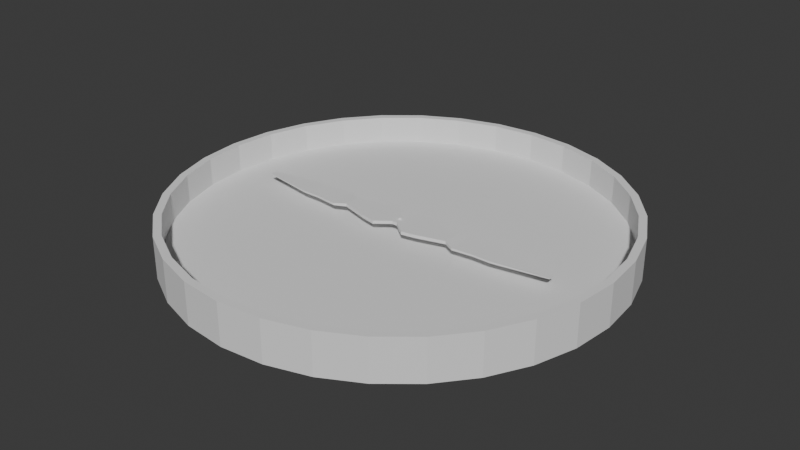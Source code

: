 # Source: Compass.blend  (saved by Blender 4.3.34; exported with 4.5.12 LTS)
import bpy
from mathutils import Matrix  # noqa: F401  (used for matrix-valued properties, if any)

bpy.ops.wm.read_factory_settings(use_empty=True)
scene = bpy.context.scene
scene.name = 'Scene'

# ---- collections
col_collection = bpy.data.collections.new('Collection'); scene.collection.children.link(col_collection)

# ---- world
world_world = bpy.data.worlds.new('World'); scene.world = world_world
world_world.use_nodes = True; world_world.node_tree.nodes.clear()
_N = world_world.node_tree.nodes; _L = world_world.node_tree.links
n0 = _N.new('ShaderNodeOutputWorld'); n0.name = 'World Output'; n0.location = (300, 300)
n1 = _N.new('ShaderNodeBackground'); n1.name = 'Background'; n1.location = (10, 300)
n1.inputs[0].default_value = (0.05088, 0.05088, 0.05088, 1.0)
_L.new(n1.outputs[0], n0.inputs[0])
n0.is_active_output = True
world_world.color = (0.05088, 0.05088, 0.05088)
world_world.sun_shadow_jitter_overblur = 0.0

# ---- meshes
me_cylinder_002 = bpy.data.meshes.new('Cylinder.002')
me_cylinder_002.from_pydata([(0.0, 0.2, -0.1), (0.0, 0.2, -0.08044), (0.03902, 0.1962, -0.1), (0.03902, 0.1962, -0.08044), (0.07654, 0.1848, -0.1), (0.07654, 0.1848, -0.08044), (0.1111, 0.1663, -0.1), (0.1111, 0.1663, -0.08044), (0.1414, 0.1414, -0.1), (0.1414, 0.1414, -0.08044), (0.1663, 0.1111, -0.1), (0.1663, 0.1111, -0.08044), (0.1848, 0.07654, -0.1), (0.1848, 0.07654, -0.08044), (0.1962, 0.03902, -0.1), (0.1962, 0.03902, -0.08044), (0.2, 0.0, -0.1), (0.2, 0.0, -0.08044), (0.1962, -0.03902, -0.1), (0.1962, -0.03902, -0.08044), (0.1848, -0.07654, -0.1), (0.1848, -0.07654, -0.08044), (0.1663, -0.1111, -0.1), (0.1663, -0.1111, -0.08044), (0.1414, -0.1414, -0.1), (0.1414, -0.1414, -0.08044), (0.1111, -0.1663, -0.1), (0.1111, -0.1663, -0.08044), (0.07654, -0.1848, -0.1), (0.07654, -0.1848, -0.08044), (0.03902, -0.1962, -0.1), (0.03902, -0.1962, -0.08044), (0.0, -0.2, -0.1), (0.0, -0.2, -0.08044), (-0.03902, -0.1962, -0.1), (-0.03902, -0.1962, -0.08044), (-0.07654, -0.1848, -0.1), (-0.07654, -0.1848, -0.08044), (-0.1111, -0.1663, -0.1), (-0.1111, -0.1663, -0.08044), (-0.1414, -0.1414, -0.1), (-0.1414, -0.1414, -0.08044), (-0.1663, -0.1111, -0.1), (-0.1663, -0.1111, -0.08044), (-0.1848, -0.07654, -0.1), (-0.1848, -0.07654, -0.08044), (-0.1962, -0.03902, -0.1), (-0.1962, -0.03902, -0.08044), (-0.2, 0.0, -0.1), (-0.2, 0.0, -0.08044), (-0.1962, 0.03902, -0.1), (-0.1962, 0.03902, -0.08044), (-0.1848, 0.07654, -0.1), (-0.1848, 0.07654, -0.08044), (-0.1663, 0.1111, -0.1), (-0.1663, 0.1111, -0.08044), (-0.1414, 0.1414, -0.1), (-0.1414, 0.1414, -0.08044), (-0.1111, 0.1663, -0.1), (-0.1111, 0.1663, -0.08044), (-0.07654, 0.1848, -0.1), (-0.07654, 0.1848, -0.08044), (-0.03902, 0.1962, -0.1), (-0.03902, 0.1962, -0.08044), (0.03767, 0.1894, -0.06221), (0.0, 0.1931, -0.06221), (0.0739, 0.1784, -0.06221), (0.1073, 0.1606, -0.06221), (0.1365, 0.1365, -0.06221), (0.1606, 0.1073, -0.06221), (0.1784, 0.0739, -0.06221), (0.1894, 0.03767, -0.06221), (0.1931, 0.0, -0.06221), (0.1894, -0.03767, -0.06221), (0.1784, -0.0739, -0.06221), (0.1606, -0.1073, -0.06221), (0.1365, -0.1365, -0.06221), (0.1073, -0.1606, -0.06221), (0.0739, -0.1784, -0.06221), (0.03767, -0.1894, -0.06221), (0.0, -0.1931, -0.06221), (-0.03767, -0.1894, -0.06221), (-0.0739, -0.1784, -0.06221), (-0.1073, -0.1606, -0.06221), (-0.1365, -0.1365, -0.06221), (-0.1606, -0.1073, -0.06221), (-0.1784, -0.0739, -0.06221), (-0.1894, -0.03767, -0.06221), (-0.1931, 0.0, -0.06221), (-0.1894, 0.03767, -0.06221), (-0.1784, 0.0739, -0.06221), (-0.1606, 0.1073, -0.06221), (-0.1365, 0.1365, -0.06221), (-0.1073, 0.1606, -0.06221), (-0.0739, 0.1784, -0.06221), (-0.03767, 0.1894, -0.06221), (0.03902, 0.1962, -0.06221), (0.0, 0.2, -0.06221), (0.07654, 0.1848, -0.06221), (0.1111, 0.1663, -0.06221), (0.1414, 0.1414, -0.06221), (0.1663, 0.1111, -0.06221), (0.1848, 0.07654, -0.06221), (0.1962, 0.03902, -0.06221), (0.2, 0.0, -0.06221), (0.1962, -0.03902, -0.06221), (0.1848, -0.07654, -0.06221), (0.1663, -0.1111, -0.06221), (0.1414, -0.1414, -0.06221), (0.1111, -0.1663, -0.06221), (0.07654, -0.1848, -0.06221), (0.03902, -0.1962, -0.06221), (0.0, -0.2, -0.06221), (-0.03902, -0.1962, -0.06221), (-0.07654, -0.1848, -0.06221), (-0.1111, -0.1663, -0.06221), (-0.1414, -0.1414, -0.06221), (-0.1663, -0.1111, -0.06221), (-0.1848, -0.07654, -0.06221), (-0.1962, -0.03902, -0.06221), (-0.2, 0.0, -0.06221), (-0.1962, 0.03902, -0.06221), (-0.1848, 0.07654, -0.06221), (-0.1663, 0.1111, -0.06221), (-0.1414, 0.1414, -0.06221), (-0.1111, 0.1663, -0.06221), (-0.07654, 0.1848, -0.06221), (-0.03902, 0.1962, -0.06221), (0.03767, 0.1894, -0.08731), (0.0, 0.1931, -0.08731), (0.0739, 0.1784, -0.08731), (0.1073, 0.1606, -0.08731), (0.1365, 0.1365, -0.08731), (0.1606, 0.1073, -0.08731), (0.1784, 0.0739, -0.08731), (0.1894, 0.03767, -0.08731), (0.1931, 0.0, -0.08731), (0.1894, -0.03767, -0.08731), (0.1784, -0.0739, -0.08731), (0.1606, -0.1073, -0.08731), (0.1365, -0.1365, -0.08731), (0.1073, -0.1606, -0.08731), (0.0739, -0.1784, -0.08731), (0.03767, -0.1894, -0.08731), (0.0, -0.1931, -0.08731), (-0.03767, -0.1894, -0.08731), (-0.0739, -0.1784, -0.08731), (-0.1073, -0.1606, -0.08731), (-0.1365, -0.1365, -0.08731), (-0.1606, -0.1073, -0.08731), (-0.1784, -0.0739, -0.08731), (-0.1894, -0.03767, -0.08731), (-0.1931, 0.0, -0.08731), (-0.1894, 0.03767, -0.08731), (-0.1784, 0.0739, -0.08731), (-0.1606, 0.1073, -0.08731), (-0.1365, 0.1365, -0.08731), (-0.1073, 0.1606, -0.08731), (-0.0739, 0.1784, -0.08731), (-0.03767, 0.1894, -0.08731)], [], [(0, 1, 3, 2), (2, 3, 5, 4), (4, 5, 7, 6), (6, 7, 9, 8), (8, 9, 11, 10), (10, 11, 13, 12), (12, 13, 15, 14), (14, 15, 17, 16), (16, 17, 19, 18), (18, 19, 21, 20), (20, 21, 23, 22), (22, 23, 25, 24), (24, 25, 27, 26), (26, 27, 29, 28), (28, 29, 31, 30), (30, 31, 33, 32), (32, 33, 35, 34), (34, 35, 37, 36), (36, 37, 39, 38), (38, 39, 41, 40), (40, 41, 43, 42), (42, 43, 45, 44), (44, 45, 47, 46), (46, 47, 49, 48), (48, 49, 51, 50), (50, 51, 53, 52), (52, 53, 55, 54), (54, 55, 57, 56), (56, 57, 59, 58), (58, 59, 61, 60), (17, 15, 103, 104), (60, 61, 63, 62), (62, 63, 1, 0), (0, 2, 4, 6, 8, 10, 12, 14, 16, 18, 20, 22, 24, 26, 28, 30, 32, 34, 36, 38, 40, 42, 44, 46, 48, 50, 52, 54, 56, 58, 60, 62), (91, 90, 154, 155), (35, 33, 112, 113), (53, 51, 121, 122), (9, 7, 99, 100), (27, 25, 108, 109), (45, 43, 117, 118), (63, 61, 126, 127), (19, 17, 104, 105), (37, 35, 113, 114), (55, 53, 122, 123), (11, 9, 100, 101), (29, 27, 109, 110), (47, 45, 118, 119), (3, 1, 97, 96), (1, 63, 127, 97), (21, 19, 105, 106), (39, 37, 114, 115), (57, 55, 123, 124), (13, 11, 101, 102), (31, 29, 110, 111), (49, 47, 119, 120), (5, 3, 96, 98), (23, 21, 106, 107), (41, 39, 115, 116), (59, 57, 124, 125), (15, 13, 102, 103), (33, 31, 111, 112), (51, 49, 120, 121), (7, 5, 98, 99), (25, 23, 107, 108), (43, 41, 116, 117), (61, 59, 125, 126), (65, 64, 96, 97), (64, 66, 98, 96), (66, 67, 99, 98), (67, 68, 100, 99), (68, 69, 101, 100), (69, 70, 102, 101), (70, 71, 103, 102), (71, 72, 104, 103), (72, 73, 105, 104), (73, 74, 106, 105), (74, 75, 107, 106), (75, 76, 108, 107), (76, 77, 109, 108), (77, 78, 110, 109), (78, 79, 111, 110), (79, 80, 112, 111), (80, 81, 113, 112), (81, 82, 114, 113), (82, 83, 115, 114), (83, 84, 116, 115), (84, 85, 117, 116), (85, 86, 118, 117), (86, 87, 119, 118), (87, 88, 120, 119), (88, 89, 121, 120), (89, 90, 122, 121), (90, 91, 123, 122), (91, 92, 124, 123), (92, 93, 125, 124), (93, 94, 126, 125), (94, 95, 127, 126), (95, 65, 97, 127), (128, 129, 159, 158, 157, 156, 155, 154, 153, 152, 151, 150, 149, 148, 147, 146, 145, 144, 143, 142, 141, 140, 139, 138, 137, 136, 135, 134, 133, 132, 131, 130), (78, 77, 141, 142), (64, 65, 129, 128), (92, 91, 155, 156), (79, 78, 142, 143), (66, 64, 128, 130), (93, 92, 156, 157), (80, 79, 143, 144), (67, 66, 130, 131), (94, 93, 157, 158), (81, 80, 144, 145), (68, 67, 131, 132), (95, 94, 158, 159), (82, 81, 145, 146), (69, 68, 132, 133), (65, 95, 159, 129), (83, 82, 146, 147), (70, 69, 133, 134), (84, 83, 147, 148), (71, 70, 134, 135), (85, 84, 148, 149), (72, 71, 135, 136), (86, 85, 149, 150), (73, 72, 136, 137), (87, 86, 150, 151), (74, 73, 137, 138), (88, 87, 151, 152), (75, 74, 138, 139), (89, 88, 152, 153), (76, 75, 139, 140), (90, 89, 153, 154), (77, 76, 140, 141)])
_uv = me_cylinder_002.uv_layers.new(name='UVMap')
_uv.uv.foreach_set('vector', [1.0, 0.5, 1.0, 1.0, 0.9688, 1.0, 0.9688, 0.5, 0.9688, 0.5, 0.9688, 1.0, 0.9375, 1.0, 0.9375, 0.5, 0.9375, 0.5, 0.9375, 1.0, 0.9062, 1.0, 0.9062, 0.5, 0.9062, 0.5, 0.9062, 1.0, 0.875, 1.0, 0.875, 0.5, 0.875, 0.5, 0.875, 1.0, 0.8438, 1.0, 0.8438, 0.5, 0.8438, 0.5, 0.8438, 1.0, 0.8125, 1.0, 0.8125, 0.5, 0.8125, 0.5, 0.8125, 1.0, 0.7812, 1.0, 0.7812, 0.5, 0.7812, 0.5, 0.7812, 1.0, 0.75, 1.0, 0.75, 0.5, 0.75, 0.5, 0.75, 1.0, 0.7188, 1.0, 0.7188, 0.5, 0.7188, 0.5, 0.7188, 1.0, 0.6875, 1.0, 0.6875, 0.5, 0.6875, 0.5, 0.6875, 1.0, 0.6562, 1.0, 0.6562, 0.5, 0.6562, 0.5, 0.6562, 1.0, 0.625, 1.0, 0.625, 0.5, 0.625, 0.5, 0.625, 1.0, 0.5938, 1.0, 0.5938, 0.5, 0.5938, 0.5, 0.5938, 1.0, 0.5625, 1.0, 0.5625, 0.5, 0.5625, 0.5, 0.5625, 1.0, 0.5312, 1.0, 0.5312, 0.5, 0.5312, 0.5, 0.5312, 1.0, 0.5, 1.0, 0.5, 0.5, 0.5, 0.5, 0.5, 1.0, 0.4688, 1.0, 0.4688, 0.5, 0.4688, 0.5, 0.4688, 1.0, 0.4375, 1.0, 0.4375, 0.5, 0.4375, 0.5, 0.4375, 1.0, 0.4062, 1.0, 0.4062, 0.5, 0.4062, 0.5, 0.4062, 1.0, 0.375, 1.0, 0.375, 0.5, 0.375, 0.5, 0.375, 1.0, 0.3438, 1.0, 0.3438, 0.5, 0.3438, 0.5, 0.3438, 1.0, 0.3125, 1.0, 0.3125, 0.5, 0.3125, 0.5, 0.3125, 1.0, 0.2812, 1.0, 0.2812, 0.5, 0.2812, 0.5, 0.2812, 1.0, 0.25, 1.0, 0.25, 0.5, 0.25, 0.5, 0.25, 1.0, 0.2188, 1.0, 0.2188, 0.5, 0.2188, 0.5, 0.2188, 1.0, 0.1875, 1.0, 0.1875, 0.5, 0.1875, 0.5, 0.1875, 1.0, 0.1562, 1.0, 0.1562, 0.5, 0.1562, 0.5, 0.1562, 1.0, 0.125, 1.0, 0.125, 0.5, 0.125, 0.5, 0.125, 1.0, 0.09375, 1.0, 0.09375, 0.5, 0.09375, 0.5, 0.09375, 1.0, 0.0625, 1.0, 0.0625, 0.5, 0.75, 1.0, 0.7812, 1.0, 0.7812, 1.0, 0.75, 1.0, 0.0625, 0.5, 0.0625, 1.0, 0.03125, 1.0, 0.03125, 0.5, 0.03125, 0.5, 0.03125, 1.0, 0.0, 1.0, 0.0, 0.5, 0.75, 0.49, 0.7968, 0.4854, 0.8418, 0.4717, 0.8833, 0.4496, 0.9197, 0.4197, 0.9496, 0.3833, 0.9717, 0.3418, 0.9854, 0.2968, 0.99, 0.25, 0.9854, 0.2032, 0.9717, 0.1582, 0.9496, 0.1167, 0.9197, 0.08029, 0.8833, 0.05045, 0.8418, 0.02827, 0.7968, 0.01461, 0.75, 0.01, 0.7032, 0.01461, 0.6582, 0.02827, 0.6167, 0.05045, 0.5803, 0.08029, 0.5504, 0.1167, 0.5283, 0.1582, 0.5146, 0.2032, 0.51, 0.25, 0.5146, 0.2968, 0.5283, 0.3418, 0.5504, 0.3833, 0.5803, 0.4197, 0.6167, 0.4496, 0.6582, 0.4717, 0.7032, 0.4854, 0.05733, 0.3787, 0.03592, 0.3387, 0.03592, 0.3387, 0.05733, 0.3787, 0.4688, 1.0, 0.5, 1.0, 0.5, 1.0, 0.4688, 1.0, 0.1875, 1.0, 0.2188, 1.0, 0.2188, 1.0, 0.1875, 1.0, 0.875, 1.0, 0.9062, 1.0, 0.9062, 1.0, 0.875, 1.0, 0.5938, 1.0, 0.625, 1.0, 0.625, 1.0, 0.5938, 1.0, 0.3125, 1.0, 0.3438, 1.0, 0.3438, 1.0, 0.3125, 1.0, 0.03125, 1.0, 0.0625, 1.0, 0.0625, 1.0, 0.03125, 1.0, 0.7188, 1.0, 0.75, 1.0, 0.75, 1.0, 0.7188, 1.0, 0.4375, 1.0, 0.4688, 1.0, 0.4688, 1.0, 0.4375, 1.0, 0.1562, 1.0, 0.1875, 1.0, 0.1875, 1.0, 0.1562, 1.0, 0.8438, 1.0, 0.875, 1.0, 0.875, 1.0, 0.8438, 1.0, 0.5625, 1.0, 0.5938, 1.0, 0.5938, 1.0, 0.5625, 1.0, 0.2812, 1.0, 0.3125, 1.0, 0.3125, 1.0, 0.2812, 1.0, 0.9688, 1.0, 1.0, 1.0, 1.0, 1.0, 0.9688, 1.0, 0.0, 1.0, 0.03125, 1.0, 0.03125, 1.0, 0.0, 1.0, 0.6875, 1.0, 0.7188, 1.0, 0.7188, 1.0, 0.6875, 1.0, 0.4062, 1.0, 0.4375, 1.0, 0.4375, 1.0, 0.4062, 1.0, 0.125, 1.0, 0.1562, 1.0, 0.1562, 1.0, 0.125, 1.0, 0.8125, 1.0, 0.8438, 1.0, 0.8438, 1.0, 0.8125, 1.0, 0.5312, 1.0, 0.5625, 1.0, 0.5625, 1.0, 0.5312, 1.0, 0.25, 1.0, 0.2812, 1.0, 0.2812, 1.0, 0.25, 1.0, 0.9375, 1.0, 0.9688, 1.0, 0.9688, 1.0, 0.9375, 1.0, 0.6562, 1.0, 0.6875, 1.0, 0.6875, 1.0, 0.6562, 1.0, 0.375, 1.0, 0.4062, 1.0, 0.4062, 1.0, 0.375, 1.0, 0.09375, 1.0, 0.125, 1.0, 0.125, 1.0, 0.09375, 1.0, 0.7812, 1.0, 0.8125, 1.0, 0.8125, 1.0, 0.7812, 1.0, 0.5, 1.0, 0.5312, 1.0, 0.5312, 1.0, 0.5, 1.0, 0.2188, 1.0, 0.25, 1.0, 0.25, 1.0, 0.2188, 1.0, 0.9062, 1.0, 0.9375, 1.0, 0.9375, 1.0, 0.9062, 1.0, 0.625, 1.0, 0.6562, 1.0, 0.6562, 1.0, 0.625, 1.0, 0.3438, 1.0, 0.375, 1.0, 0.375, 1.0, 0.3438, 1.0, 0.0625, 1.0, 0.09375, 1.0, 0.09375, 1.0, 0.0625, 1.0, 0.25, 0.4817, 0.2952, 0.4773, 0.2968, 0.4854, 0.25, 0.49, 0.2952, 0.4773, 0.3387, 0.4641, 0.3418, 0.4717, 0.2968, 0.4854, 0.3387, 0.4641, 0.3787, 0.4427, 0.3833, 0.4496, 0.3418, 0.4717, 0.3787, 0.4427, 0.4139, 0.4139, 0.4197, 0.4197, 0.3833, 0.4496, 0.4139, 0.4139, 0.4427, 0.3787, 0.4496, 0.3833, 0.4197, 0.4197, 0.4427, 0.3787, 0.4641, 0.3387, 0.4717, 0.3418, 0.4496, 0.3833, 0.4641, 0.3387, 0.4773, 0.2952, 0.4854, 0.2968, 0.4717, 0.3418, 0.4773, 0.2952, 0.4817, 0.25, 0.49, 0.25, 0.4854, 0.2968, 0.4817, 0.25, 0.4773, 0.2048, 0.4854, 0.2032, 0.49, 0.25, 0.4773, 0.2048, 0.4641, 0.1613, 0.4717, 0.1582, 0.4854, 0.2032, 0.4641, 0.1613, 0.4427, 0.1213, 0.4496, 0.1167, 0.4717, 0.1582, 0.4427, 0.1213, 0.4139, 0.08615, 0.4197, 0.08029, 0.4496, 0.1167, 0.4139, 0.08615, 0.3787, 0.05733, 0.3833, 0.05045, 0.4197, 0.08029, 0.3787, 0.05733, 0.3387, 0.03592, 0.3418, 0.02827, 0.3833, 0.05045, 0.3387, 0.03592, 0.2952, 0.02273, 0.2968, 0.01461, 0.3418, 0.02827, 0.2952, 0.02273, 0.25, 0.01828, 0.25, 0.01, 0.2968, 0.01461, 0.25, 0.01828, 0.2048, 0.02273, 0.2032, 0.01461, 0.25, 0.01, 0.2048, 0.02273, 0.1613, 0.03592, 0.1582, 0.02827, 0.2032, 0.01461, 0.1613, 0.03592, 0.1213, 0.05733, 0.1167, 0.05045, 0.1582, 0.02827, 0.1213, 0.05733, 0.08615, 0.08615, 0.08029, 0.08029, 0.1167, 0.05045, 0.08615, 0.08615, 0.05733, 0.1213, 0.05045, 0.1167, 0.08029, 0.08029, 0.05733, 0.1213, 0.03592, 0.1613, 0.02827, 0.1582, 0.05045, 0.1167, 0.03592, 0.1613, 0.02273, 0.2048, 0.01461, 0.2032, 0.02827, 0.1582, 0.02273, 0.2048, 0.01828, 0.25, 0.01, 0.25, 0.01461, 0.2032, 0.01828, 0.25, 0.02273, 0.2952, 0.01461, 0.2968, 0.01, 0.25, 0.02273, 0.2952, 0.03592, 0.3387, 0.02827, 0.3418, 0.01461, 0.2968, 0.03592, 0.3387, 0.05733, 0.3787, 0.05045, 0.3833, 0.02827, 0.3418, 0.05733, 0.3787, 0.08615, 0.4139, 0.08029, 0.4197, 0.05045, 0.3833, 0.08615, 0.4139, 0.1213, 0.4427, 0.1167, 0.4496, 0.08029, 0.4197, 0.1213, 0.4427, 0.1613, 0.4641, 0.1582, 0.4717, 0.1167, 0.4496, 0.1613, 0.4641, 0.2048, 0.4773, 0.2032, 0.4854, 0.1582, 0.4717, 0.2048, 0.4773, 0.25, 0.4817, 0.25, 0.49, 0.2032, 0.4854, 0.2952, 0.4773, 0.25, 0.4817, 0.2048, 0.4773, 0.1613, 0.4641, 0.1213, 0.4427, 0.08615, 0.4139, 0.05733, 0.3787, 0.03592, 0.3387, 0.02273, 0.2952, 0.01828, 0.25, 0.02273, 0.2048, 0.03592, 0.1613, 0.05733, 0.1213, 0.08615, 0.08615, 0.1213, 0.05733, 0.1613, 0.03592, 0.2048, 0.02273, 0.25, 0.01828, 0.2952, 0.02273, 0.3387, 0.03592, 0.3787, 0.05733, 0.4139, 0.08615, 0.4427, 0.1213, 0.4641, 0.1613, 0.4773, 0.2048, 0.4817, 0.25, 0.4773, 0.2952, 0.4641, 0.3387, 0.4427, 0.3787, 0.4139, 0.4139, 0.3787, 0.4427, 0.3387, 0.4641, 0.3387, 0.03592, 0.3787, 0.05733, 0.3787, 0.05733, 0.3387, 0.03592, 0.2952, 0.4773, 0.25, 0.4817, 0.25, 0.4817, 0.2952, 0.4773, 0.08615, 0.4139, 0.05733, 0.3787, 0.05733, 0.3787, 0.08615, 0.4139, 0.2952, 0.02273, 0.3387, 0.03592, 0.3387, 0.03592, 0.2952, 0.02273, 0.3387, 0.4641, 0.2952, 0.4773, 0.2952, 0.4773, 0.3387, 0.4641, 0.1213, 0.4427, 0.08615, 0.4139, 0.08615, 0.4139, 0.1213, 0.4427, 0.25, 0.01828, 0.2952, 0.02273, 0.2952, 0.02273, 0.25, 0.01828, 0.3787, 0.4427, 0.3387, 0.4641, 0.3387, 0.4641, 0.3787, 0.4427, 0.1613, 0.4641, 0.1213, 0.4427, 0.1213, 0.4427, 0.1613, 0.4641, 0.2048, 0.02273, 0.25, 0.01828, 0.25, 0.01828, 0.2048, 0.02273, 0.4139, 0.4139, 0.3787, 0.4427, 0.3787, 0.4427, 0.4139, 0.4139, 0.2048, 0.4773, 0.1613, 0.4641, 0.1613, 0.4641, 0.2048, 0.4773, 0.1613, 0.03592, 0.2048, 0.02273, 0.2048, 0.02273, 0.1613, 0.03592, 0.4427, 0.3787, 0.4139, 0.4139, 0.4139, 0.4139, 0.4427, 0.3787, 0.25, 0.4817, 0.2048, 0.4773, 0.2048, 0.4773, 0.25, 0.4817, 0.1213, 0.05733, 0.1613, 0.03592, 0.1613, 0.03592, 0.1213, 0.05733, 0.4641, 0.3387, 0.4427, 0.3787, 0.4427, 0.3787, 0.4641, 0.3387, 0.08615, 0.08615, 0.1213, 0.05733, 0.1213, 0.05733, 0.08615, 0.08615, 0.4773, 0.2952, 0.4641, 0.3387, 0.4641, 0.3387, 0.4773, 0.2952, 0.05733, 0.1213, 0.08615, 0.08615, 0.08615, 0.08615, 0.05733, 0.1213, 0.4817, 0.25, 0.4773, 0.2952, 0.4773, 0.2952, 0.4817, 0.25, 0.03592, 0.1613, 0.05733, 0.1213, 0.05733, 0.1213, 0.03592, 0.1613, 0.4773, 0.2048, 0.4817, 0.25, 0.4817, 0.25, 0.4773, 0.2048, 0.02273, 0.2048, 0.03592, 0.1613, 0.03592, 0.1613, 0.02273, 0.2048, 0.4641, 0.1613, 0.4773, 0.2048, 0.4773, 0.2048, 0.4641, 0.1613, 0.01828, 0.25, 0.02273, 0.2048, 0.02273, 0.2048, 0.01828, 0.25, 0.4427, 0.1213, 0.4641, 0.1613, 0.4641, 0.1613, 0.4427, 0.1213, 0.02273, 0.2952, 0.01828, 0.25, 0.01828, 0.25, 0.02273, 0.2952, 0.4139, 0.08615, 0.4427, 0.1213, 0.4427, 0.1213, 0.4139, 0.08615, 0.03592, 0.3387, 0.02273, 0.2952, 0.02273, 0.2952, 0.03592, 0.3387, 0.3787, 0.05733, 0.4139, 0.08615, 0.4139, 0.08615, 0.3787, 0.05733])
me_cylinder_002.update()
me_cylinder_003 = bpy.data.meshes.new('Cylinder.003')
me_cylinder_003.from_pydata([(0.0, 0.005, -0.025), (0.0, 0.005, -0.01221), (0.0009755, 0.004904, -0.025), (0.0009755, 0.004904, -0.01221), (0.001913, 0.004619, -0.025), (0.001913, 0.004619, -0.01221), (0.002778, 0.004157, -0.025), (0.002778, 0.004157, -0.01221), (0.003536, 0.003536, -0.025), (0.003536, 0.003536, -0.01221), (0.004157, 0.002778, -0.025), (0.004157, 0.002778, -0.01221), (0.004619, 0.001913, -0.025), (0.004619, 0.001913, -0.01221), (0.004904, 0.0009755, -0.025), (0.004904, 0.0009755, -0.01221), (0.005, 0.0, -0.025), (0.005, 0.0, -0.01221), (0.004904, -0.0009755, -0.025), (0.004904, -0.0009755, -0.01221), (0.004619, -0.001913, -0.025), (0.004619, -0.001913, -0.01221), (0.004157, -0.002778, -0.025), (0.004157, -0.002778, -0.01221), (0.003536, -0.003536, -0.025), (0.003536, -0.003536, -0.01221), (0.002778, -0.004157, -0.025), (0.002778, -0.004157, -0.01221), (0.001913, -0.004619, -0.025), (0.001913, -0.004619, -0.01221), (0.0009755, -0.004904, -0.025), (0.0009755, -0.004904, -0.01221), (0.0, -0.005, -0.025), (0.0, -0.005, -0.01221), (-0.0009755, -0.004904, -0.025), (-0.0009755, -0.004904, -0.01221), (-0.001913, -0.004619, -0.025), (-0.001913, -0.004619, -0.01221), (-0.002778, -0.004157, -0.025), (-0.002778, -0.004157, -0.01221), (-0.003536, -0.003536, -0.025), (-0.003536, -0.003536, -0.01221), (-0.004157, -0.002778, -0.025), (-0.004157, -0.002778, -0.01221), (-0.004619, -0.001913, -0.025), (-0.004619, -0.001913, -0.01221), (-0.004904, -0.0009755, -0.025), (-0.004904, -0.0009755, -0.01221), (-0.005, 0.0, -0.025), (-0.005, 0.0, -0.01221), (-0.004904, 0.0009755, -0.025), (-0.004904, 0.0009755, -0.01221), (-0.004619, 0.001913, -0.025), (-0.004619, 0.001913, -0.01221), (-0.004157, 0.002778, -0.025), (-0.004157, 0.002778, -0.01221), (-0.003536, 0.003536, -0.025), (-0.003536, 0.003536, -0.01221), (-0.002778, 0.004157, -0.025), (-0.002778, 0.004157, -0.01221), (-0.001913, 0.004619, -0.025), (-0.001913, 0.004619, -0.01221), (-0.0009755, 0.004904, -0.025), (-0.0009755, 0.004904, -0.01221)], [], [(0, 1, 3, 2), (2, 3, 5, 4), (4, 5, 7, 6), (6, 7, 9, 8), (8, 9, 11, 10), (10, 11, 13, 12), (12, 13, 15, 14), (14, 15, 17, 16), (16, 17, 19, 18), (18, 19, 21, 20), (20, 21, 23, 22), (22, 23, 25, 24), (24, 25, 27, 26), (26, 27, 29, 28), (28, 29, 31, 30), (30, 31, 33, 32), (32, 33, 35, 34), (34, 35, 37, 36), (36, 37, 39, 38), (38, 39, 41, 40), (40, 41, 43, 42), (42, 43, 45, 44), (44, 45, 47, 46), (46, 47, 49, 48), (48, 49, 51, 50), (50, 51, 53, 52), (52, 53, 55, 54), (54, 55, 57, 56), (56, 57, 59, 58), (58, 59, 61, 60), (3, 1, 63, 61, 59, 57, 55, 53, 51, 49, 47, 45, 43, 41, 39, 37, 35, 33, 31, 29, 27, 25, 23, 21, 19, 17, 15, 13, 11, 9, 7, 5), (60, 61, 63, 62), (62, 63, 1, 0), (0, 2, 4, 6, 8, 10, 12, 14, 16, 18, 20, 22, 24, 26, 28, 30, 32, 34, 36, 38, 40, 42, 44, 46, 48, 50, 52, 54, 56, 58, 60, 62)])
_uv = me_cylinder_003.uv_layers.new(name='UVMap')
_uv.uv.foreach_set('vector', [1.0, 0.5, 1.0, 1.0, 0.9688, 1.0, 0.9688, 0.5, 0.9688, 0.5, 0.9688, 1.0, 0.9375, 1.0, 0.9375, 0.5, 0.9375, 0.5, 0.9375, 1.0, 0.9062, 1.0, 0.9062, 0.5, 0.9062, 0.5, 0.9062, 1.0, 0.875, 1.0, 0.875, 0.5, 0.875, 0.5, 0.875, 1.0, 0.8438, 1.0, 0.8438, 0.5, 0.8438, 0.5, 0.8438, 1.0, 0.8125, 1.0, 0.8125, 0.5, 0.8125, 0.5, 0.8125, 1.0, 0.7812, 1.0, 0.7812, 0.5, 0.7812, 0.5, 0.7812, 1.0, 0.75, 1.0, 0.75, 0.5, 0.75, 0.5, 0.75, 1.0, 0.7188, 1.0, 0.7188, 0.5, 0.7188, 0.5, 0.7188, 1.0, 0.6875, 1.0, 0.6875, 0.5, 0.6875, 0.5, 0.6875, 1.0, 0.6562, 1.0, 0.6562, 0.5, 0.6562, 0.5, 0.6562, 1.0, 0.625, 1.0, 0.625, 0.5, 0.625, 0.5, 0.625, 1.0, 0.5938, 1.0, 0.5938, 0.5, 0.5938, 0.5, 0.5938, 1.0, 0.5625, 1.0, 0.5625, 0.5, 0.5625, 0.5, 0.5625, 1.0, 0.5312, 1.0, 0.5312, 0.5, 0.5312, 0.5, 0.5312, 1.0, 0.5, 1.0, 0.5, 0.5, 0.5, 0.5, 0.5, 1.0, 0.4688, 1.0, 0.4688, 0.5, 0.4688, 0.5, 0.4688, 1.0, 0.4375, 1.0, 0.4375, 0.5, 0.4375, 0.5, 0.4375, 1.0, 0.4062, 1.0, 0.4062, 0.5, 0.4062, 0.5, 0.4062, 1.0, 0.375, 1.0, 0.375, 0.5, 0.375, 0.5, 0.375, 1.0, 0.3438, 1.0, 0.3438, 0.5, 0.3438, 0.5, 0.3438, 1.0, 0.3125, 1.0, 0.3125, 0.5, 0.3125, 0.5, 0.3125, 1.0, 0.2812, 1.0, 0.2812, 0.5, 0.2812, 0.5, 0.2812, 1.0, 0.25, 1.0, 0.25, 0.5, 0.25, 0.5, 0.25, 1.0, 0.2188, 1.0, 0.2188, 0.5, 0.2188, 0.5, 0.2188, 1.0, 0.1875, 1.0, 0.1875, 0.5, 0.1875, 0.5, 0.1875, 1.0, 0.1562, 1.0, 0.1562, 0.5, 0.1562, 0.5, 0.1562, 1.0, 0.125, 1.0, 0.125, 0.5, 0.125, 0.5, 0.125, 1.0, 0.09375, 1.0, 0.09375, 0.5, 0.09375, 0.5, 0.09375, 1.0, 0.0625, 1.0, 0.0625, 0.5, 0.2968, 0.4854, 0.25, 0.49, 0.2032, 0.4854, 0.1582, 0.4717, 0.1167, 0.4496, 0.08029, 0.4197, 0.05045, 0.3833, 0.02827, 0.3418, 0.01461, 0.2968, 0.01, 0.25, 0.01461, 0.2032, 0.02827, 0.1582, 0.05045, 0.1167, 0.08029, 0.08029, 0.1167, 0.05045, 0.1582, 0.02827, 0.2032, 0.01461, 0.25, 0.01, 0.2968, 0.01461, 0.3418, 0.02827, 0.3833, 0.05045, 0.4197, 0.08029, 0.4496, 0.1167, 0.4717, 0.1582, 0.4854, 0.2032, 0.49, 0.25, 0.4854, 0.2968, 0.4717, 0.3418, 0.4496, 0.3833, 0.4197, 0.4197, 0.3833, 0.4496, 0.3418, 0.4717, 0.0625, 0.5, 0.0625, 1.0, 0.03125, 1.0, 0.03125, 0.5, 0.03125, 0.5, 0.03125, 1.0, 0.0, 1.0, 0.0, 0.5, 0.75, 0.49, 0.7968, 0.4854, 0.8418, 0.4717, 0.8833, 0.4496, 0.9197, 0.4197, 0.9496, 0.3833, 0.9717, 0.3418, 0.9854, 0.2968, 0.99, 0.25, 0.9854, 0.2032, 0.9717, 0.1582, 0.9496, 0.1167, 0.9197, 0.08029, 0.8833, 0.05045, 0.8418, 0.02827, 0.7968, 0.01461, 0.75, 0.01, 0.7032, 0.01461, 0.6582, 0.02827, 0.6167, 0.05045, 0.5803, 0.08029, 0.5504, 0.1167, 0.5283, 0.1582, 0.5146, 0.2032, 0.51, 0.25, 0.5146, 0.2968, 0.5283, 0.3418, 0.5504, 0.3833, 0.5803, 0.4197, 0.6167, 0.4496, 0.6582, 0.4717, 0.7032, 0.4854])
me_cylinder_003.update()
me_cube_001 = bpy.data.meshes.new('Cube.001')
me_cube_001.from_pydata([(0.0025, -0.0025, -0.0025), (0.0025, -0.0025, 0.0002997), (0.0025, 0.0025, -0.0025), (0.0025, 0.0025, 0.0002997), (0.0, 0.0025, -0.0025), (0.0, 0.0025, 0.0002997), (0.0, -0.0025, -0.0025), (0.0, -0.0025, 0.0002997), (0.0532, -0.0025, -0.0025), (0.0532, -0.0025, 0.0002997), (0.0532, 0.0025, -0.0025), (0.0532, 0.0025, 0.0002997), (0.06309, -0.004455, -0.00208), (0.06309, -0.004455, -0.0001208), (0.06309, 0.004455, -0.00208), (0.06309, 0.004455, -0.0001208), (0.08235, -0.003771, -0.001929), (0.08235, -0.003771, -0.0002712), (0.08235, 0.003771, -0.001929), (0.08235, 0.003771, -0.0002712), (0.09893, -0.003771, -0.001929), (0.09893, -0.003771, -0.0002712), (0.09893, 0.003771, -0.001929), (0.09893, 0.003771, -0.0002712), (0.1484, -0.00109, -0.00134), (0.1484, -0.00109, -0.0008605), (0.1484, 0.00109, -0.00134), (0.1484, 0.00109, -0.0008605), (0.02785, -0.005074, 0.0002997), (0.02785, -0.005074, -0.0025), (0.02785, 0.005074, 0.0002997), (0.02785, 0.005074, -0.0025), (0.01517, -0.005941, 0.0002997), (0.01517, 0.005941, 0.0002997), (0.01517, 0.005941, -0.0025), (0.01517, -0.005941, -0.0025), (-0.0025, -0.0025, -0.0025), (-0.0025, -0.0025, 0.0002997), (-0.0025, 0.0025, -0.0025), (-0.0025, 0.0025, 0.0002997), (-0.0532, -0.0025, -0.0025), (-0.0532, -0.0025, 0.0002997), (-0.0532, 0.0025, -0.0025), (-0.0532, 0.0025, 0.0002997), (-0.06309, -0.004455, -0.00208), (-0.06309, -0.004455, -0.0001208), (-0.06309, 0.004455, -0.00208), (-0.06309, 0.004455, -0.0001208), (-0.08235, -0.003771, -0.001929), (-0.08235, -0.003771, -0.0002712), (-0.08235, 0.003771, -0.001929), (-0.08235, 0.003771, -0.0002712), (-0.09893, -0.003771, -0.001929), (-0.09893, -0.003771, -0.0002712), (-0.09893, 0.003771, -0.001929), (-0.09893, 0.003771, -0.0002712), (-0.1484, -0.00109, -0.00134), (-0.1484, -0.00109, -0.0008605), (-0.1484, 0.00109, -0.00134), (-0.1484, 0.00109, -0.0008605), (-0.02785, -0.005074, 0.0002997), (-0.02785, -0.005074, -0.0025), (-0.02785, 0.005074, 0.0002997), (-0.02785, 0.005074, -0.0025), (-0.01517, -0.005941, 0.0002997), (-0.01517, 0.005941, 0.0002997), (-0.01517, 0.005941, -0.0025), (-0.01517, -0.005941, -0.0025)], [], [(4, 5, 3, 2), (3, 5, 7, 1), (0, 1, 7, 6), (28, 29, 8, 9), (30, 28, 9, 11), (31, 30, 11, 10), (9, 8, 12, 13), (11, 9, 13, 15), (10, 11, 15, 14), (13, 12, 16, 17), (15, 13, 17, 19), (14, 15, 19, 18), (17, 16, 20, 21), (19, 17, 21, 23), (18, 19, 23, 22), (21, 20, 24, 25), (23, 21, 25, 27), (22, 23, 27, 26), (25, 24, 26, 27), (34, 33, 30, 31), (33, 32, 28, 30), (32, 35, 29, 28), (1, 0, 35, 32), (3, 1, 32, 33), (2, 3, 33, 34), (4, 38, 39, 5), (39, 37, 7, 5), (36, 6, 7, 37), (60, 41, 40, 61), (62, 43, 41, 60), (63, 42, 43, 62), (41, 45, 44, 40), (43, 47, 45, 41), (42, 46, 47, 43), (45, 49, 48, 44), (47, 51, 49, 45), (46, 50, 51, 47), (49, 53, 52, 48), (51, 55, 53, 49), (50, 54, 55, 51), (53, 57, 56, 52), (55, 59, 57, 53), (54, 58, 59, 55), (57, 59, 58, 56), (66, 63, 62, 65), (65, 62, 60, 64), (64, 60, 61, 67), (37, 64, 67, 36), (39, 65, 64, 37), (38, 66, 65, 39)])
_uv = me_cube_001.uv_layers.new(name='UVMap')
_uv.uv.foreach_set('vector', [0.375, 0.375, 0.625, 0.375, 0.625, 0.5, 0.375, 0.5, 0.625, 0.5, 0.75, 0.5, 0.75, 0.75, 0.625, 0.75, 0.375, 0.75, 0.625, 0.75, 0.625, 0.875, 0.375, 0.875, 0.625, 0.75, 0.375, 0.75, 0.375, 0.75, 0.625, 0.75, 0.625, 0.5, 0.625, 0.75, 0.625, 0.75, 0.625, 0.5, 0.375, 0.5, 0.625, 0.5, 0.625, 0.5, 0.375, 0.5, 0.625, 0.75, 0.375, 0.75, 0.375, 0.75, 0.625, 0.75, 0.625, 0.5, 0.625, 0.75, 0.625, 0.75, 0.625, 0.5, 0.375, 0.5, 0.625, 0.5, 0.625, 0.5, 0.375, 0.5, 0.625, 0.75, 0.375, 0.75, 0.375, 0.75, 0.625, 0.75, 0.625, 0.5, 0.625, 0.75, 0.625, 0.75, 0.625, 0.5, 0.375, 0.5, 0.625, 0.5, 0.625, 0.5, 0.375, 0.5, 0.625, 0.75, 0.375, 0.75, 0.375, 0.75, 0.625, 0.75, 0.625, 0.5, 0.625, 0.75, 0.625, 0.75, 0.625, 0.5, 0.375, 0.5, 0.625, 0.5, 0.625, 0.5, 0.375, 0.5, 0.625, 0.75, 0.375, 0.75, 0.375, 0.75, 0.625, 0.75, 0.625, 0.5, 0.625, 0.75, 0.625, 0.75, 0.625, 0.5, 0.375, 0.5, 0.625, 0.5, 0.625, 0.5, 0.375, 0.5, 0.625, 0.75, 0.375, 0.75, 0.375, 0.5, 0.625, 0.5, 0.375, 0.5, 0.625, 0.5, 0.625, 0.5, 0.375, 0.5, 0.625, 0.5, 0.625, 0.75, 0.625, 0.75, 0.625, 0.5, 0.625, 0.75, 0.375, 0.75, 0.375, 0.75, 0.625, 0.75, 0.625, 0.75, 0.375, 0.75, 0.375, 0.75, 0.625, 0.75, 0.625, 0.5, 0.625, 0.75, 0.625, 0.75, 0.625, 0.5, 0.375, 0.5, 0.625, 0.5, 0.625, 0.5, 0.375, 0.5, 0.375, 0.375, 0.375, 0.5, 0.625, 0.5, 0.625, 0.375, 0.625, 0.5, 0.625, 0.75, 0.75, 0.75, 0.75, 0.5, 0.375, 0.75, 0.375, 0.875, 0.625, 0.875, 0.625, 0.75, 0.625, 0.75, 0.625, 0.75, 0.375, 0.75, 0.375, 0.75, 0.625, 0.5, 0.625, 0.5, 0.625, 0.75, 0.625, 0.75, 0.375, 0.5, 0.375, 0.5, 0.625, 0.5, 0.625, 0.5, 0.625, 0.75, 0.625, 0.75, 0.375, 0.75, 0.375, 0.75, 0.625, 0.5, 0.625, 0.5, 0.625, 0.75, 0.625, 0.75, 0.375, 0.5, 0.375, 0.5, 0.625, 0.5, 0.625, 0.5, 0.625, 0.75, 0.625, 0.75, 0.375, 0.75, 0.375, 0.75, 0.625, 0.5, 0.625, 0.5, 0.625, 0.75, 0.625, 0.75, 0.375, 0.5, 0.375, 0.5, 0.625, 0.5, 0.625, 0.5, 0.625, 0.75, 0.625, 0.75, 0.375, 0.75, 0.375, 0.75, 0.625, 0.5, 0.625, 0.5, 0.625, 0.75, 0.625, 0.75, 0.375, 0.5, 0.375, 0.5, 0.625, 0.5, 0.625, 0.5, 0.625, 0.75, 0.625, 0.75, 0.375, 0.75, 0.375, 0.75, 0.625, 0.5, 0.625, 0.5, 0.625, 0.75, 0.625, 0.75, 0.375, 0.5, 0.375, 0.5, 0.625, 0.5, 0.625, 0.5, 0.625, 0.75, 0.625, 0.5, 0.375, 0.5, 0.375, 0.75, 0.375, 0.5, 0.375, 0.5, 0.625, 0.5, 0.625, 0.5, 0.625, 0.5, 0.625, 0.5, 0.625, 0.75, 0.625, 0.75, 0.625, 0.75, 0.625, 0.75, 0.375, 0.75, 0.375, 0.75, 0.625, 0.75, 0.625, 0.75, 0.375, 0.75, 0.375, 0.75, 0.625, 0.5, 0.625, 0.5, 0.625, 0.75, 0.625, 0.75, 0.375, 0.5, 0.375, 0.5, 0.625, 0.5, 0.625, 0.5])
me_cube_001.update()

# ---- objects
ob_body = bpy.data.objects.new('Body', me_cylinder_002)
ob_pin = bpy.data.objects.new('Pin', me_cylinder_003)
ob_needle = bpy.data.objects.new('Needle', me_cube_001)

# ---- transforms, parenting, visibility, modifiers, constraints
ob_body.location = (0.0, 0.0, 0.0)
ob_pin.parent = ob_body
ob_pin.location = (0.0, 0.0, -0.05899)
ob_pin.scale = (0.3629, 0.3629, 1.193)
ob_needle.parent = ob_body
ob_needle.location = (0.0, 0.0, -0.0756)
ob_needle.scale = (1.0, 2.867, 1.0)

# ---- collection membership
col_collection.objects.link(ob_body)
col_collection.objects.link(ob_pin)
col_collection.objects.link(ob_needle)

# ---- scene / render settings (as saved in the file)
scene.frame_start = 1; scene.frame_end = 250; scene.frame_set(1)
scene.render.engine = 'BLENDER_EEVEE_NEXT'
bpy.context.view_layer.update()

# ---- added for rendering (the .blend has no active camera and no usable light): camera, sun
cam_auto = bpy.data.cameras.new('AutoCamera')
cam_auto.lens = 50.0
cam_auto.sensor_width = 36.0
cam_auto.clip_end = 1000.0
ob_auto_camera = bpy.data.objects.new('AutoCamera', cam_auto)
scene.collection.objects.link(ob_auto_camera)
ob_auto_camera.location = (0.524553, -0.629463, 0.338537)
ob_auto_camera.rotation_euler = (1.09748, -7.21219e-08, 0.694738)
scene.camera = ob_auto_camera
light_auto_sun = bpy.data.lights.new('AutoSun', 'SUN')
light_auto_sun.energy = 3.0
light_auto_sun.angle = 0.0523599
ob_auto_sun = bpy.data.objects.new('AutoSun', light_auto_sun)
scene.collection.objects.link(ob_auto_sun)
ob_auto_sun.rotation_euler = (0.872665, 0.174533, 0.523599)
bpy.context.view_layer.update()
